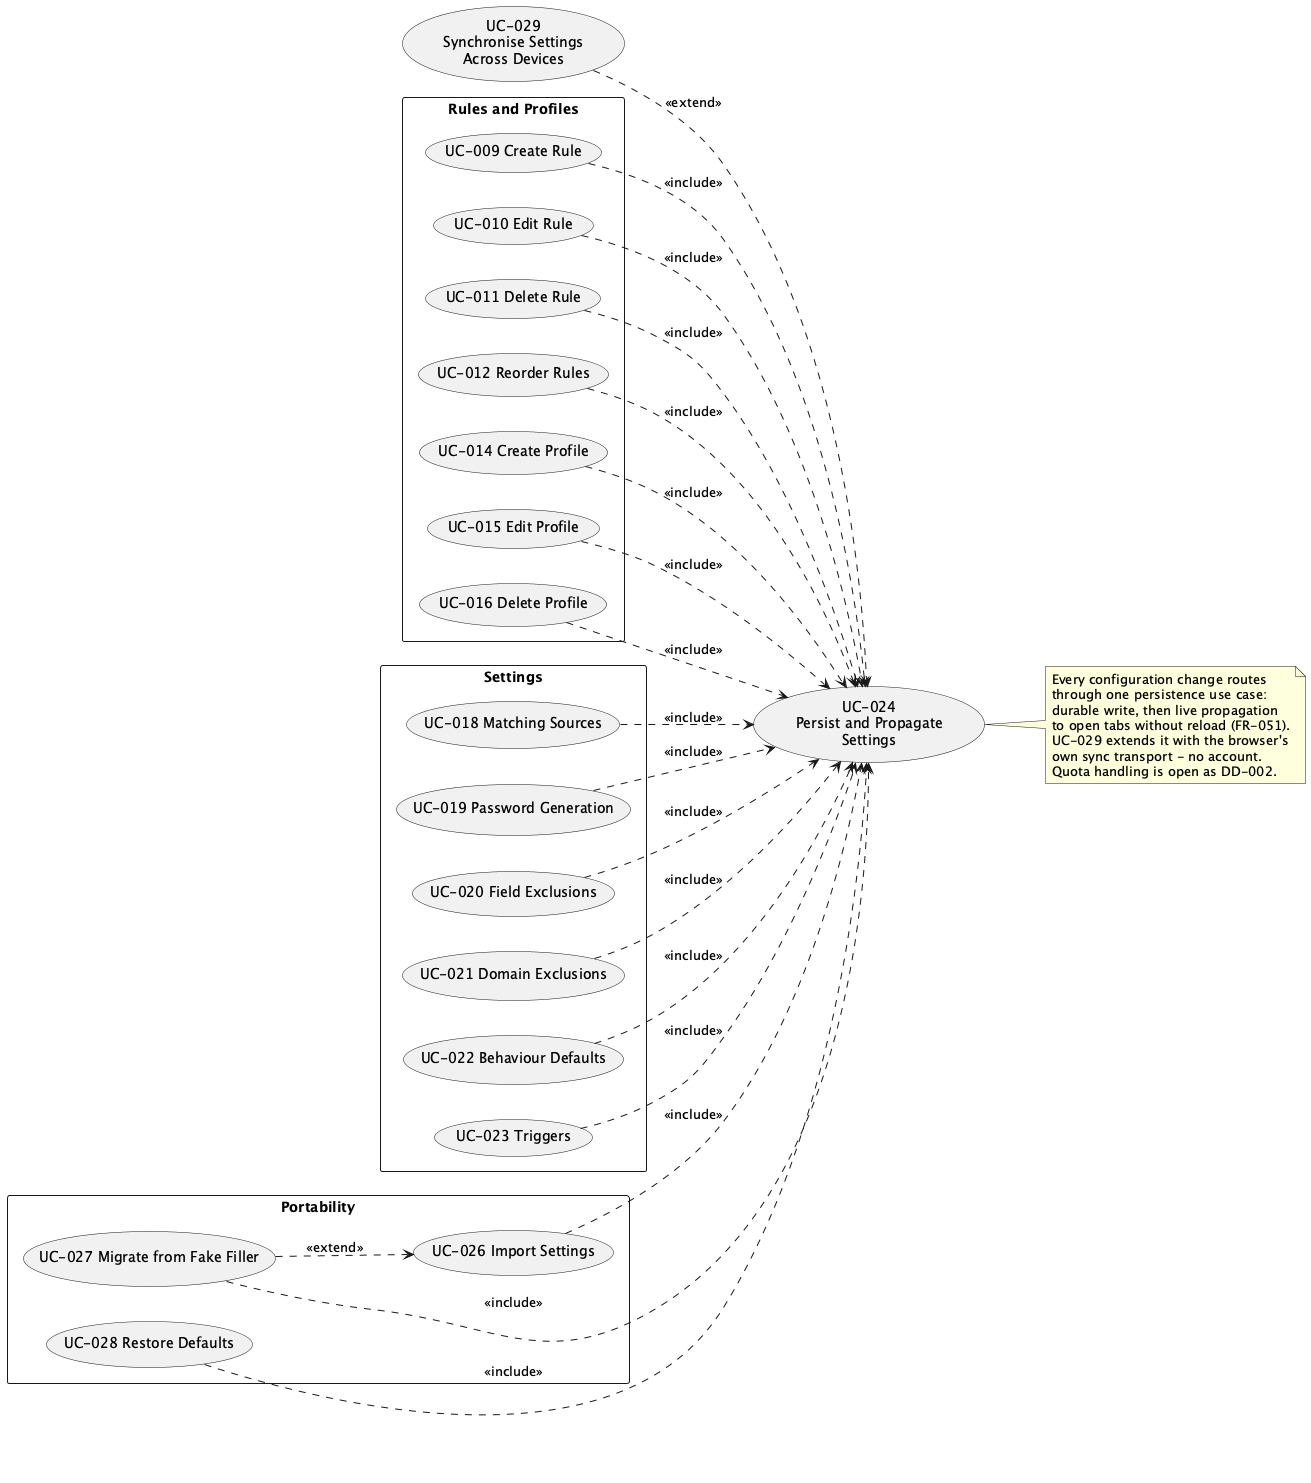

The diagram above was rendered by PlantUML. Its source (embedded in the PNG):
@startuml Settings Persistence
left to right direction
skinparam shadowing false

usecase "UC-024\nPersist and Propagate\nSettings" as UC024
usecase "UC-029\nSynchronise Settings\nAcross Devices" as UC029

rectangle "Rules and Profiles" {
    usecase "UC-009 Create Rule" as UC009
    usecase "UC-010 Edit Rule" as UC010
    usecase "UC-011 Delete Rule" as UC011
    usecase "UC-012 Reorder Rules" as UC012
    usecase "UC-014 Create Profile" as UC014
    usecase "UC-015 Edit Profile" as UC015
    usecase "UC-016 Delete Profile" as UC016
}

rectangle "Settings" {
    usecase "UC-018 Matching Sources" as UC018
    usecase "UC-019 Password Generation" as UC019
    usecase "UC-020 Field Exclusions" as UC020
    usecase "UC-021 Domain Exclusions" as UC021
    usecase "UC-022 Behaviour Defaults" as UC022
    usecase "UC-023 Triggers" as UC023
}

rectangle "Portability" {
    usecase "UC-026 Import Settings" as UC026
    usecase "UC-027 Migrate from Fake Filler" as UC027
    usecase "UC-028 Restore Defaults" as UC028
}

UC009 ..> UC024 : <<include>>
UC010 ..> UC024 : <<include>>
UC011 ..> UC024 : <<include>>
UC012 ..> UC024 : <<include>>
UC014 ..> UC024 : <<include>>
UC015 ..> UC024 : <<include>>
UC016 ..> UC024 : <<include>>
UC018 ..> UC024 : <<include>>
UC019 ..> UC024 : <<include>>
UC020 ..> UC024 : <<include>>
UC021 ..> UC024 : <<include>>
UC022 ..> UC024 : <<include>>
UC023 ..> UC024 : <<include>>
UC026 ..> UC024 : <<include>>
UC027 ..> UC024 : <<include>>
UC028 ..> UC024 : <<include>>

UC027 ..> UC026 : <<extend>>
UC029 ..> UC024 : <<extend>>

note right of UC024
  Every configuration change routes
  through one persistence use case:
  durable write, then live propagation
  to open tabs without reload (FR-051).
  UC-029 extends it with the browser's
  own sync transport - no account.
  Quota handling is open as DD-002.
end note

@enduml